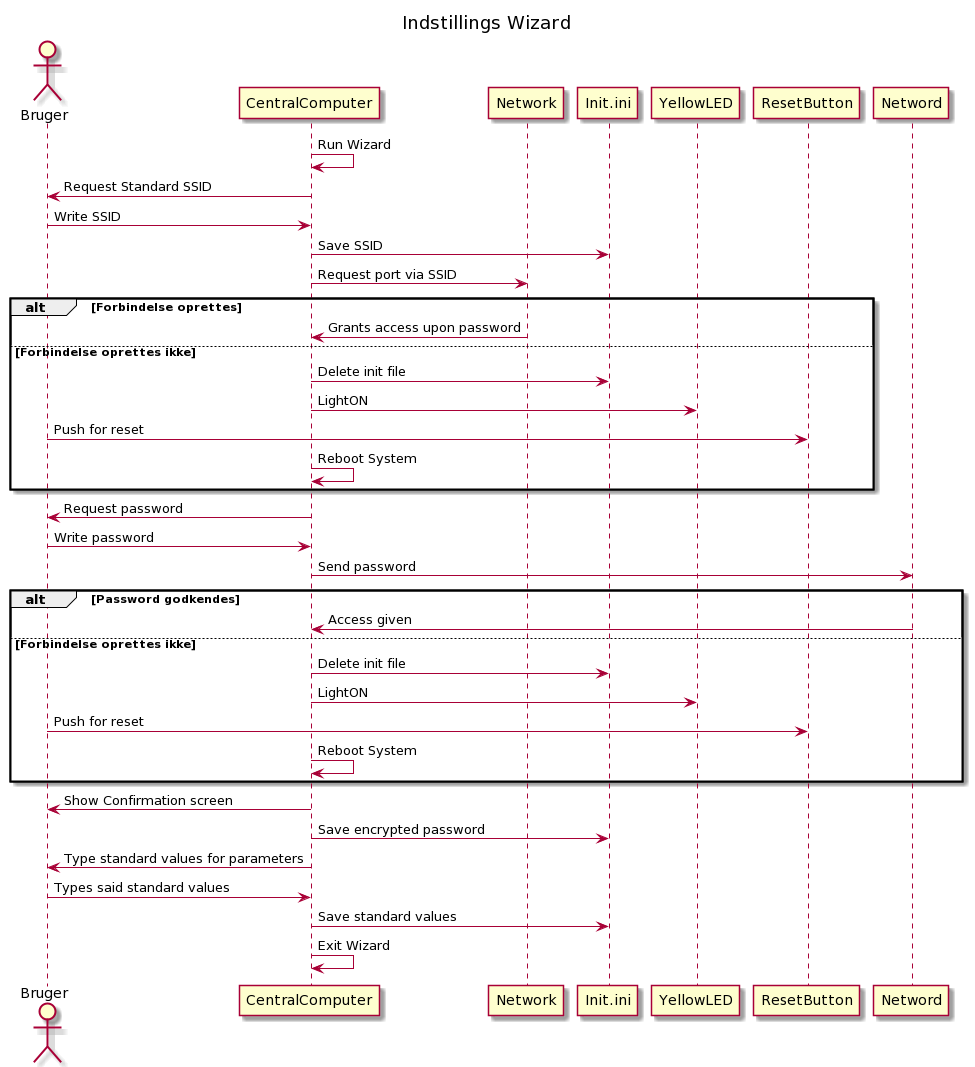

The diagram above was rendered by PlantUML. Its source (embedded in the PNG):
@startuml
title: Indstillings Wizard

actor Bruger
participant CentralComputer
participant Network
participant Init.ini
participant YellowLED
participant ResetButton

CentralComputer -> CentralComputer: Run Wizard
CentralComputer -> Bruger: Request Standard SSID
Bruger -> CentralComputer: Write SSID
CentralComputer -> Init.ini: Save SSID
CentralComputer -> Network: Request port via SSID

alt Forbindelse oprettes
    Network -> CentralComputer: Grants access upon password
else Forbindelse oprettes ikke
    CentralComputer -> Init.ini: Delete init file
    CentralComputer -> YellowLED: LightON
    Bruger -> ResetButton: Push for reset
    CentralComputer -> CentralComputer: Reboot System
end

CentralComputer -> Bruger: Request password
Bruger -> CentralComputer: Write password
CentralComputer -> Netword: Send password

alt Password godkendes
    Netword->CentralComputer: Access given
    
else Forbindelse oprettes ikke
    CentralComputer -> Init.ini: Delete init file
    CentralComputer -> YellowLED: LightON
    Bruger -> ResetButton: Push for reset
    CentralComputer -> CentralComputer: Reboot System
end

CentralComputer -> Bruger: Show Confirmation screen
CentralComputer -> Init.ini: Save encrypted password
CentralComputer -> Bruger: Type standard values for parameters
Bruger -> CentralComputer: Types said standard values
CentralComputer -> Init.ini: Save standard values
CentralComputer -> CentralComputer: Exit Wizard
@enduml